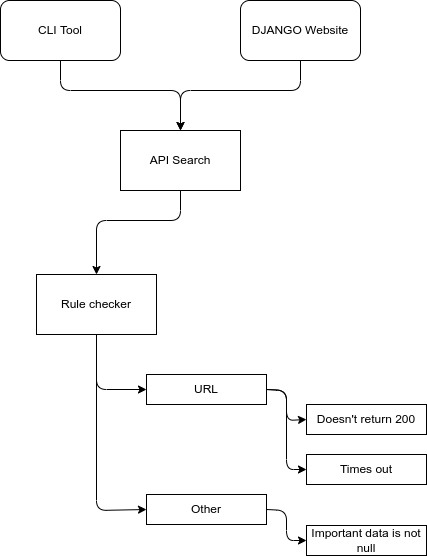

The diagram above was exported from draw.io. Its source (the exported page's mxGraphModel, read from the mxfile embedded in the PNG):
<mxGraphModel dx="1116" dy="493" grid="1" gridSize="10" guides="1" tooltips="1" connect="1" arrows="1" fold="1" page="1" pageScale="1" pageWidth="827" pageHeight="1169" math="0" shadow="0">
  <root>
    <mxCell id="0" />
    <mxCell id="1" parent="0" />
    <mxCell id="15" style="edgeStyle=none;html=1;exitX=0.5;exitY=1;exitDx=0;exitDy=0;entryX=0.5;entryY=0;entryDx=0;entryDy=0;" parent="1" source="2" target="4" edge="1">
      <mxGeometry relative="1" as="geometry">
        <Array as="points">
          <mxPoint x="294" y="150" />
          <mxPoint x="414" y="150" />
        </Array>
      </mxGeometry>
    </mxCell>
    <mxCell id="2" value="CLI Tool" style="rounded=1;whiteSpace=wrap;html=1;" parent="1" vertex="1">
      <mxGeometry x="234" y="60" width="120" height="60" as="geometry" />
    </mxCell>
    <mxCell id="14" style="edgeStyle=none;html=1;exitX=0.5;exitY=1;exitDx=0;exitDy=0;entryX=0.5;entryY=0;entryDx=0;entryDy=0;" parent="1" source="3" target="4" edge="1">
      <mxGeometry relative="1" as="geometry">
        <Array as="points">
          <mxPoint x="534" y="150" />
          <mxPoint x="414" y="150" />
        </Array>
      </mxGeometry>
    </mxCell>
    <mxCell id="3" value="DJANGO Website" style="rounded=1;whiteSpace=wrap;html=1;" parent="1" vertex="1">
      <mxGeometry x="474" y="60" width="120" height="60" as="geometry" />
    </mxCell>
    <mxCell id="16" style="edgeStyle=none;html=1;exitX=0.5;exitY=1;exitDx=0;exitDy=0;entryX=0.5;entryY=0;entryDx=0;entryDy=0;" parent="1" source="4" target="5" edge="1">
      <mxGeometry relative="1" as="geometry">
        <Array as="points">
          <mxPoint x="414" y="280" />
          <mxPoint x="330" y="280" />
        </Array>
      </mxGeometry>
    </mxCell>
    <mxCell id="4" value="API Search" style="rounded=0;whiteSpace=wrap;html=1;" parent="1" vertex="1">
      <mxGeometry x="354" y="190" width="120" height="60" as="geometry" />
    </mxCell>
    <mxCell id="17" style="edgeStyle=none;html=1;exitX=0.5;exitY=1;exitDx=0;exitDy=0;entryX=0;entryY=0.5;entryDx=0;entryDy=0;" parent="1" source="5" target="7" edge="1">
      <mxGeometry relative="1" as="geometry">
        <Array as="points">
          <mxPoint x="330" y="570" />
        </Array>
      </mxGeometry>
    </mxCell>
    <mxCell id="18" style="edgeStyle=none;html=1;exitX=0.5;exitY=1;exitDx=0;exitDy=0;entryX=0;entryY=0.5;entryDx=0;entryDy=0;" parent="1" source="5" target="6" edge="1">
      <mxGeometry relative="1" as="geometry">
        <Array as="points">
          <mxPoint x="330" y="449" />
        </Array>
      </mxGeometry>
    </mxCell>
    <mxCell id="5" value="Rule checker" style="rounded=0;whiteSpace=wrap;html=1;" parent="1" vertex="1">
      <mxGeometry x="270" y="334" width="120" height="60" as="geometry" />
    </mxCell>
    <mxCell id="19" style="edgeStyle=none;html=1;exitX=1;exitY=0.5;exitDx=0;exitDy=0;entryX=0;entryY=0.5;entryDx=0;entryDy=0;" parent="1" source="6" target="8" edge="1">
      <mxGeometry relative="1" as="geometry">
        <Array as="points">
          <mxPoint x="520" y="450" />
          <mxPoint x="520" y="480" />
        </Array>
      </mxGeometry>
    </mxCell>
    <mxCell id="20" style="edgeStyle=none;html=1;exitX=1;exitY=0.5;exitDx=0;exitDy=0;entryX=0;entryY=0.5;entryDx=0;entryDy=0;" parent="1" source="6" target="9" edge="1">
      <mxGeometry relative="1" as="geometry">
        <Array as="points">
          <mxPoint x="520" y="450" />
          <mxPoint x="520" y="529" />
        </Array>
      </mxGeometry>
    </mxCell>
    <mxCell id="6" value="URL" style="rounded=0;whiteSpace=wrap;html=1;" parent="1" vertex="1">
      <mxGeometry x="380" y="434" width="120" height="30" as="geometry" />
    </mxCell>
    <mxCell id="27" value="" style="edgeStyle=none;html=1;entryX=0;entryY=0.5;entryDx=0;entryDy=0;exitX=1;exitY=0.5;exitDx=0;exitDy=0;" parent="1" source="7" target="26" edge="1">
      <mxGeometry relative="1" as="geometry">
        <Array as="points">
          <mxPoint x="520" y="570" />
          <mxPoint x="520" y="600" />
        </Array>
      </mxGeometry>
    </mxCell>
    <mxCell id="7" value="Other" style="rounded=0;whiteSpace=wrap;html=1;" parent="1" vertex="1">
      <mxGeometry x="380" y="554" width="120" height="30" as="geometry" />
    </mxCell>
    <mxCell id="8" value="Doesn't return 200" style="rounded=0;whiteSpace=wrap;html=1;" parent="1" vertex="1">
      <mxGeometry x="540" y="464" width="120" height="30" as="geometry" />
    </mxCell>
    <mxCell id="9" value="Times out" style="rounded=0;whiteSpace=wrap;html=1;" parent="1" vertex="1">
      <mxGeometry x="540" y="514" width="120" height="30" as="geometry" />
    </mxCell>
    <mxCell id="26" value="Important data is not null" style="rounded=0;whiteSpace=wrap;html=1;" parent="1" vertex="1">
      <mxGeometry x="540" y="585" width="120" height="30" as="geometry" />
    </mxCell>
  </root>
</mxGraphModel>